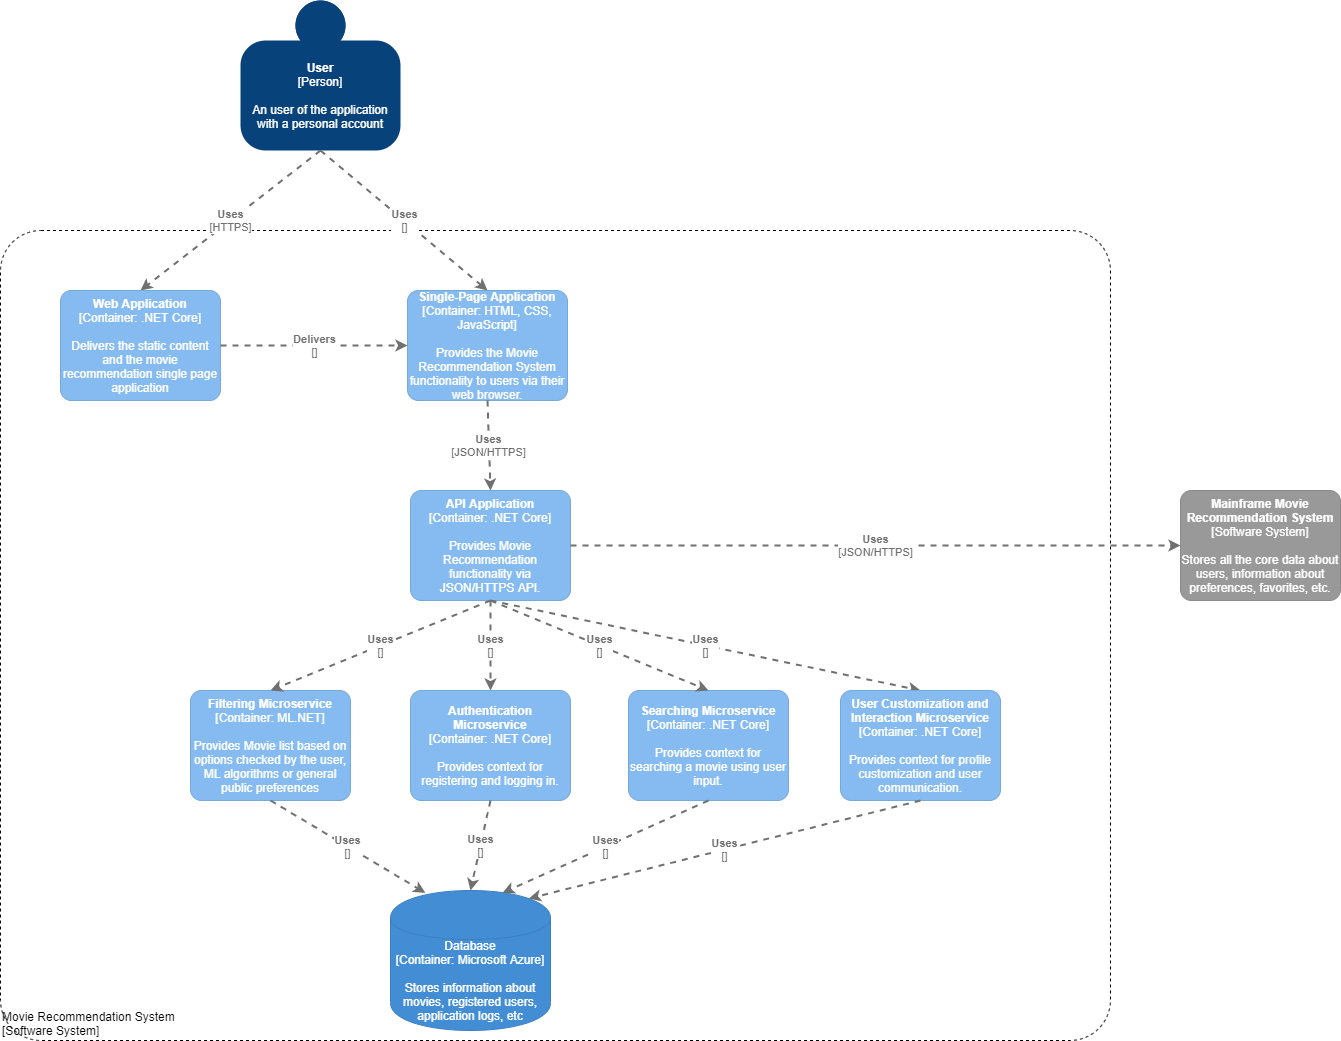

The diagram above was exported from draw.io. Its source (the exported page's mxGraphModel, read from the mxfile embedded in the PNG):
<mxGraphModel dx="998" dy="548" grid="1" gridSize="10" guides="1" tooltips="1" connect="1" arrows="1" fold="1" page="1" pageScale="1" pageWidth="1654" pageHeight="2336" math="0" shadow="0">
  <root>
    <mxCell id="6mfWbq-_S5V-z4Zt2-C3-0" />
    <mxCell id="6mfWbq-_S5V-z4Zt2-C3-1" parent="6mfWbq-_S5V-z4Zt2-C3-0" />
    <object placeholders="1" c4Name="Movie Recommendation System" c4Type="ExecutionEnvironment" c4Application="Software System" label="&lt;div style=&quot;text-align: left&quot;&gt;%c4Name%&lt;/div&gt;&lt;div style=&quot;text-align: left&quot;&gt;[%c4Application%]&lt;/div&gt;" id="IZp4jViJWrQ4d3MobmBz-4">
      <mxCell style="rounded=1;whiteSpace=wrap;html=1;labelBackgroundColor=none;fillColor=none;align=left;arcSize=5;verticalAlign=bottom;metaEdit=1;metaData={&quot;c4Type&quot;:{&quot;editable&quot;:false}};points=[[0.25,0,0],[0.5,0,0],[0.75,0,0],[1,0.25,0],[1,0.5,0],[1,0.75,0],[0.75,1,0],[0.5,1,0],[0.25,1,0],[0,0.75,0],[0,0.5,0],[0,0.25,0]];dashed=1;" parent="6mfWbq-_S5V-z4Zt2-C3-1" vertex="1">
        <mxGeometry x="260" y="310" width="1110" height="810" as="geometry" />
      </mxCell>
    </object>
    <object placeholders="1" c4Name="User" c4Type="Person" c4Description="An user of the application with a personal account" label="&lt;b&gt;%c4Name%&lt;/b&gt;&lt;div&gt;[%c4Type%]&lt;/div&gt;&lt;br&gt;&lt;div&gt;%c4Description%&lt;/div&gt;" id="M0KrACMADGC8CFgrYmpd-0">
      <mxCell style="html=1;dashed=0;whitespace=wrap;fillColor=#08427b;strokeColor=none;fontColor=#ffffff;shape=mxgraph.c4.person;align=center;metaEdit=1;points=[[0.5,0,0],[1,0.5,0],[1,0.75,0],[0.75,1,0],[0.5,1,0],[0.25,1,0],[0,0.75,0],[0,0.5,0]];metaData={&quot;c4Type&quot;:{&quot;editable&quot;:false}};whiteSpace=wrap;" parent="6mfWbq-_S5V-z4Zt2-C3-1" vertex="1">
        <mxGeometry x="500" y="80" width="160" height="150" as="geometry" />
      </mxCell>
    </object>
    <object placeholders="1" c4Type="Relationship" c4Technology="HTTPS" c4Description="Uses" label="&lt;div style=&quot;text-align: left&quot;&gt;&lt;div style=&quot;text-align: center&quot;&gt;&lt;b&gt;%c4Description%&lt;/b&gt;&lt;/div&gt;&lt;div style=&quot;text-align: center&quot;&gt;[%c4Technology%]&lt;/div&gt;&lt;/div&gt;" id="M0KrACMADGC8CFgrYmpd-2">
      <mxCell style="edgeStyle=none;rounded=0;html=1;jettySize=auto;orthogonalLoop=1;strokeColor=#707070;strokeWidth=2;fontColor=#707070;jumpStyle=none;dashed=1;metaEdit=1;metaData={&quot;c4Type&quot;:{&quot;editable&quot;:false}};exitX=0.5;exitY=1;exitDx=0;exitDy=0;exitPerimeter=0;entryX=0.5;entryY=0;entryDx=0;entryDy=0;entryPerimeter=0;" parent="6mfWbq-_S5V-z4Zt2-C3-1" source="M0KrACMADGC8CFgrYmpd-0" target="IZp4jViJWrQ4d3MobmBz-2" edge="1">
        <mxGeometry width="160" relative="1" as="geometry">
          <mxPoint x="180" y="330" as="sourcePoint" />
          <mxPoint x="420" y="350" as="targetPoint" />
        </mxGeometry>
      </mxCell>
    </object>
    <object placeholders="1" c4Name="Mainframe Movie Recommendation System" c4Type="Software System" c4Description="Stores all the core data about users, information about preferences, favorites, etc." label="&lt;b&gt;%c4Name%&lt;/b&gt;&lt;div&gt;[%c4Type%]&lt;/div&gt;&lt;br&gt;&lt;div&gt;%c4Description%&lt;/div&gt;" id="M0KrACMADGC8CFgrYmpd-3">
      <mxCell style="rounded=1;whiteSpace=wrap;html=1;labelBackgroundColor=none;fillColor=#999999;fontColor=#ffffff;align=center;arcSize=10;strokeColor=#8A8A8A;metaEdit=1;metaData={&quot;c4Type&quot;:{&quot;editable&quot;:false}};points=[[0.25,0,0],[0.5,0,0],[0.75,0,0],[1,0.25,0],[1,0.5,0],[1,0.75,0],[0.75,1,0],[0.5,1,0],[0.25,1,0],[0,0.75,0],[0,0.5,0],[0,0.25,0]];" parent="6mfWbq-_S5V-z4Zt2-C3-1" vertex="1">
        <mxGeometry x="1440" y="570" width="160" height="110.00000000000001" as="geometry" />
      </mxCell>
    </object>
    <object placeholders="1" c4Type="Database" c4Technology="Microsoft Azure" c4Description="Stores information about movies, registered users, application logs, etc" label="%c4Type%&lt;div&gt;[Container:&amp;nbsp;%c4Technology%]&lt;/div&gt;&lt;br&gt;&lt;div&gt;%c4Description%&lt;/div&gt;" id="M0KrACMADGC8CFgrYmpd-5">
      <mxCell style="shape=cylinder;whiteSpace=wrap;html=1;boundedLbl=1;rounded=0;labelBackgroundColor=none;fillColor=#438DD5;fontSize=12;fontColor=#ffffff;align=center;strokeColor=#3C7FC0;metaEdit=1;points=[[0.5,0,0],[1,0.25,0],[1,0.5,0],[1,0.75,0],[0.5,1,0],[0,0.75,0],[0,0.5,0],[0,0.25,0]];metaData={&quot;c4Type&quot;:{&quot;editable&quot;:false}};" parent="6mfWbq-_S5V-z4Zt2-C3-1" vertex="1">
        <mxGeometry x="650" y="970" width="160" height="140" as="geometry" />
      </mxCell>
    </object>
    <object placeholders="1" c4Name="Web Application" c4Type="Container" c4Technology=".NET Core" c4Description="Delivers the static content and the movie recommendation single page application" label="&lt;b&gt;%c4Name%&lt;/b&gt;&lt;div&gt;[%c4Type%: %c4Technology%]&lt;/div&gt;&lt;br&gt;&lt;div&gt;%c4Description%&lt;/div&gt;" id="IZp4jViJWrQ4d3MobmBz-2">
      <mxCell style="rounded=1;whiteSpace=wrap;html=1;labelBackgroundColor=none;fillColor=#85BBF0;fontColor=#ffffff;align=center;arcSize=10;strokeColor=#78A8D8;metaEdit=1;metaData={&quot;c4Type&quot;:{&quot;editable&quot;:false}};points=[[0.25,0,0],[0.5,0,0],[0.75,0,0],[1,0.25,0],[1,0.5,0],[1,0.75,0],[0.75,1,0],[0.5,1,0],[0.25,1,0],[0,0.75,0],[0,0.5,0],[0,0.25,0]];" parent="6mfWbq-_S5V-z4Zt2-C3-1" vertex="1">
        <mxGeometry x="320" y="370" width="160" height="110.00000000000001" as="geometry" />
      </mxCell>
    </object>
    <object placeholders="1" c4Name="API Application" c4Type="Container" c4Technology=".NET Core" c4Description="Provides Movie Recommendation functionality via JSON/HTTPS API." label="&lt;b&gt;%c4Name%&lt;/b&gt;&lt;div&gt;[%c4Type%: %c4Technology%]&lt;/div&gt;&lt;br&gt;&lt;div&gt;%c4Description%&lt;/div&gt;" id="IZp4jViJWrQ4d3MobmBz-3">
      <mxCell style="rounded=1;whiteSpace=wrap;html=1;labelBackgroundColor=none;fillColor=#85BBF0;fontColor=#ffffff;align=center;arcSize=10;strokeColor=#78A8D8;metaEdit=1;metaData={&quot;c4Type&quot;:{&quot;editable&quot;:false}};points=[[0.25,0,0],[0.5,0,0],[0.75,0,0],[1,0.25,0],[1,0.5,0],[1,0.75,0],[0.75,1,0],[0.5,1,0],[0.25,1,0],[0,0.75,0],[0,0.5,0],[0,0.25,0]];" parent="6mfWbq-_S5V-z4Zt2-C3-1" vertex="1">
        <mxGeometry x="670" y="570" width="160" height="110.00000000000001" as="geometry" />
      </mxCell>
    </object>
    <object placeholders="1" c4Name="Single-Page Application" c4Type="Container" c4Technology="HTML, CSS, JavaScript" c4Description="Provides the Movie Recommendation System functionality to users via their web browser." label="&lt;b&gt;%c4Name%&lt;/b&gt;&lt;div&gt;[%c4Type%: %c4Technology%]&lt;/div&gt;&lt;br&gt;&lt;div&gt;%c4Description%&lt;/div&gt;" id="IZp4jViJWrQ4d3MobmBz-6">
      <mxCell style="rounded=1;whiteSpace=wrap;html=1;labelBackgroundColor=none;fillColor=#85BBF0;fontColor=#ffffff;align=center;arcSize=10;strokeColor=#78A8D8;metaEdit=1;metaData={&quot;c4Type&quot;:{&quot;editable&quot;:false}};points=[[0.25,0,0],[0.5,0,0],[0.75,0,0],[1,0.25,0],[1,0.5,0],[1,0.75,0],[0.75,1,0],[0.5,1,0],[0.25,1,0],[0,0.75,0],[0,0.5,0],[0,0.25,0]];" parent="6mfWbq-_S5V-z4Zt2-C3-1" vertex="1">
        <mxGeometry x="667" y="370" width="160" height="110.00000000000001" as="geometry" />
      </mxCell>
    </object>
    <object placeholders="1" c4Type="Relationship" c4Technology="" c4Description="Delivers" label="&lt;div style=&quot;text-align: left&quot;&gt;&lt;div style=&quot;text-align: center&quot;&gt;&lt;b&gt;%c4Description%&lt;/b&gt;&lt;/div&gt;&lt;div style=&quot;text-align: center&quot;&gt;[%c4Technology%]&lt;/div&gt;&lt;/div&gt;" id="PBfSMSSRMqtYM5io3Fr0-3">
      <mxCell style="edgeStyle=none;rounded=0;html=1;entryX=0;entryY=0.5;jettySize=auto;orthogonalLoop=1;strokeColor=#707070;strokeWidth=2;fontColor=#707070;jumpStyle=none;dashed=1;metaEdit=1;metaData={&quot;c4Type&quot;:{&quot;editable&quot;:false}};exitX=1;exitY=0.5;exitDx=0;exitDy=0;exitPerimeter=0;entryDx=0;entryDy=0;entryPerimeter=0;" parent="6mfWbq-_S5V-z4Zt2-C3-1" source="IZp4jViJWrQ4d3MobmBz-2" target="IZp4jViJWrQ4d3MobmBz-6" edge="1">
        <mxGeometry width="160" relative="1" as="geometry">
          <mxPoint x="670" y="400" as="sourcePoint" />
          <mxPoint x="830" y="400" as="targetPoint" />
        </mxGeometry>
      </mxCell>
    </object>
    <object placeholders="1" c4Type="Relationship" c4Technology="JSON/HTTPS" c4Description="Uses" label="&lt;div style=&quot;text-align: left&quot;&gt;&lt;div style=&quot;text-align: center&quot;&gt;&lt;b&gt;%c4Description%&lt;/b&gt;&lt;/div&gt;&lt;div style=&quot;text-align: center&quot;&gt;[%c4Technology%]&lt;/div&gt;&lt;/div&gt;" id="PBfSMSSRMqtYM5io3Fr0-5">
      <mxCell style="edgeStyle=none;rounded=0;html=1;entryX=0.5;entryY=0;jettySize=auto;orthogonalLoop=1;strokeColor=#707070;strokeWidth=2;fontColor=#707070;jumpStyle=none;dashed=1;metaEdit=1;metaData={&quot;c4Type&quot;:{&quot;editable&quot;:false}};exitX=0.5;exitY=1;exitDx=0;exitDy=0;exitPerimeter=0;entryDx=0;entryDy=0;entryPerimeter=0;" parent="6mfWbq-_S5V-z4Zt2-C3-1" source="IZp4jViJWrQ4d3MobmBz-6" target="IZp4jViJWrQ4d3MobmBz-3" edge="1">
        <mxGeometry width="160" relative="1" as="geometry">
          <mxPoint x="700" y="500" as="sourcePoint" />
          <mxPoint x="860" y="500" as="targetPoint" />
        </mxGeometry>
      </mxCell>
    </object>
    <object placeholders="1" c4Type="Relationship" c4Technology="JSON/HTTPS" c4Description="Uses" label="&lt;div style=&quot;text-align: left&quot;&gt;&lt;div style=&quot;text-align: center&quot;&gt;&lt;b&gt;%c4Description%&lt;/b&gt;&lt;/div&gt;&lt;div style=&quot;text-align: center&quot;&gt;[%c4Technology%]&lt;/div&gt;&lt;/div&gt;" id="PBfSMSSRMqtYM5io3Fr0-6">
      <mxCell style="edgeStyle=none;rounded=0;html=1;entryX=0;entryY=0.5;jettySize=auto;orthogonalLoop=1;strokeColor=#707070;strokeWidth=2;fontColor=#707070;jumpStyle=none;dashed=1;metaEdit=1;metaData={&quot;c4Type&quot;:{&quot;editable&quot;:false}};exitX=1;exitY=0.5;exitDx=0;exitDy=0;exitPerimeter=0;entryDx=0;entryDy=0;entryPerimeter=0;" parent="6mfWbq-_S5V-z4Zt2-C3-1" source="IZp4jViJWrQ4d3MobmBz-3" target="M0KrACMADGC8CFgrYmpd-3" edge="1">
        <mxGeometry width="160" relative="1" as="geometry">
          <mxPoint x="700" y="500" as="sourcePoint" />
          <mxPoint x="860" y="500" as="targetPoint" />
        </mxGeometry>
      </mxCell>
    </object>
    <object placeholders="1" c4Type="Relationship" c4Technology="" c4Description="Uses" label="&lt;div style=&quot;text-align: left&quot;&gt;&lt;div style=&quot;text-align: center&quot;&gt;&lt;b&gt;%c4Description%&lt;/b&gt;&lt;/div&gt;&lt;div style=&quot;text-align: center&quot;&gt;[%c4Technology%]&lt;/div&gt;&lt;/div&gt;" id="PBfSMSSRMqtYM5io3Fr0-8">
      <mxCell style="edgeStyle=none;rounded=0;html=1;jettySize=auto;orthogonalLoop=1;strokeColor=#707070;strokeWidth=2;fontColor=#707070;jumpStyle=none;dashed=1;metaEdit=1;metaData={&quot;c4Type&quot;:{&quot;editable&quot;:false}};exitX=0.5;exitY=1;exitDx=0;exitDy=0;exitPerimeter=0;entryX=0.5;entryY=0;entryDx=0;entryDy=0;entryPerimeter=0;" parent="6mfWbq-_S5V-z4Zt2-C3-1" source="M0KrACMADGC8CFgrYmpd-0" target="IZp4jViJWrQ4d3MobmBz-6" edge="1">
        <mxGeometry width="160" relative="1" as="geometry">
          <mxPoint x="630" y="210" as="sourcePoint" />
          <mxPoint x="410" y="380" as="targetPoint" />
        </mxGeometry>
      </mxCell>
    </object>
    <object placeholders="1" c4Name="Filtering Microservice" c4Type="Container" c4Technology="ML.NET" c4Description="Provides Movie list based on options checked by the user, ML algorithms or general public preferences" label="&lt;b&gt;%c4Name%&lt;/b&gt;&lt;div&gt;[%c4Type%: %c4Technology%]&lt;/div&gt;&lt;br&gt;&lt;div&gt;%c4Description%&lt;/div&gt;" id="-SZqnYvBTtaV0wuW9oXE-0">
      <mxCell style="rounded=1;whiteSpace=wrap;html=1;labelBackgroundColor=none;fillColor=#85BBF0;fontColor=#ffffff;align=center;arcSize=10;strokeColor=#78A8D8;metaEdit=1;metaData={&quot;c4Type&quot;:{&quot;editable&quot;:false}};points=[[0.25,0,0],[0.5,0,0],[0.75,0,0],[1,0.25,0],[1,0.5,0],[1,0.75,0],[0.75,1,0],[0.5,1,0],[0.25,1,0],[0,0.75,0],[0,0.5,0],[0,0.25,0]];" parent="6mfWbq-_S5V-z4Zt2-C3-1" vertex="1">
        <mxGeometry x="450" y="770" width="160" height="110.00000000000001" as="geometry" />
      </mxCell>
    </object>
    <object placeholders="1" c4Type="Relationship" c4Technology="" c4Description="Uses" label="&lt;div style=&quot;text-align: left&quot;&gt;&lt;div style=&quot;text-align: center&quot;&gt;&lt;b&gt;%c4Description%&lt;/b&gt;&lt;/div&gt;&lt;div style=&quot;text-align: center&quot;&gt;[%c4Technology%]&lt;/div&gt;&lt;/div&gt;" id="9eDpdi8cFqXCPiPSlXVx-0">
      <mxCell style="edgeStyle=none;rounded=0;html=1;jettySize=auto;orthogonalLoop=1;strokeColor=#707070;strokeWidth=2;fontColor=#707070;jumpStyle=none;dashed=1;metaEdit=1;metaData={&quot;c4Type&quot;:{&quot;editable&quot;:false}};exitX=0.5;exitY=1;exitDx=0;exitDy=0;exitPerimeter=0;entryX=0.5;entryY=0;entryDx=0;entryDy=0;entryPerimeter=0;" parent="6mfWbq-_S5V-z4Zt2-C3-1" source="IZp4jViJWrQ4d3MobmBz-3" target="-SZqnYvBTtaV0wuW9oXE-0" edge="1">
        <mxGeometry width="160" relative="1" as="geometry">
          <mxPoint x="450" y="700" as="sourcePoint" />
          <mxPoint x="610" y="700" as="targetPoint" />
        </mxGeometry>
      </mxCell>
    </object>
    <object placeholders="1" c4Type="Relationship" c4Technology="" c4Description="Uses" label="&lt;div style=&quot;text-align: left&quot;&gt;&lt;div style=&quot;text-align: center&quot;&gt;&lt;b&gt;%c4Description%&lt;/b&gt;&lt;/div&gt;&lt;div style=&quot;text-align: center&quot;&gt;[%c4Technology%]&lt;/div&gt;&lt;/div&gt;" id="9eDpdi8cFqXCPiPSlXVx-1">
      <mxCell style="edgeStyle=none;rounded=0;html=1;jettySize=auto;orthogonalLoop=1;strokeColor=#707070;strokeWidth=2;fontColor=#707070;jumpStyle=none;dashed=1;metaEdit=1;metaData={&quot;c4Type&quot;:{&quot;editable&quot;:false}};exitX=0.5;exitY=1;exitDx=0;exitDy=0;exitPerimeter=0;entryX=0.218;entryY=0.017;entryDx=0;entryDy=0;entryPerimeter=0;" parent="6mfWbq-_S5V-z4Zt2-C3-1" source="-SZqnYvBTtaV0wuW9oXE-0" target="M0KrACMADGC8CFgrYmpd-5" edge="1">
        <mxGeometry width="160" relative="1" as="geometry">
          <mxPoint x="450" y="700" as="sourcePoint" />
          <mxPoint x="610" y="700" as="targetPoint" />
        </mxGeometry>
      </mxCell>
    </object>
    <object placeholders="1" c4Name="Authentication Microservice" c4Type="Container" c4Technology=".NET Core" c4Description="Provides context for registering and logging in." label="&lt;b&gt;%c4Name%&lt;/b&gt;&lt;div&gt;[%c4Type%: %c4Technology%]&lt;/div&gt;&lt;br&gt;&lt;div&gt;%c4Description%&lt;/div&gt;" id="9eDpdi8cFqXCPiPSlXVx-3">
      <mxCell style="rounded=1;whiteSpace=wrap;html=1;labelBackgroundColor=none;fillColor=#85BBF0;fontColor=#ffffff;align=center;arcSize=10;strokeColor=#78A8D8;metaEdit=1;metaData={&quot;c4Type&quot;:{&quot;editable&quot;:false}};points=[[0.25,0,0],[0.5,0,0],[0.75,0,0],[1,0.25,0],[1,0.5,0],[1,0.75,0],[0.75,1,0],[0.5,1,0],[0.25,1,0],[0,0.75,0],[0,0.5,0],[0,0.25,0]];" parent="6mfWbq-_S5V-z4Zt2-C3-1" vertex="1">
        <mxGeometry x="670" y="770" width="160" height="110.00000000000001" as="geometry" />
      </mxCell>
    </object>
    <object placeholders="1" c4Type="Relationship" c4Technology="" c4Description="Uses" label="&lt;div style=&quot;text-align: left&quot;&gt;&lt;div style=&quot;text-align: center&quot;&gt;&lt;b&gt;%c4Description%&lt;/b&gt;&lt;/div&gt;&lt;div style=&quot;text-align: center&quot;&gt;[%c4Technology%]&lt;/div&gt;&lt;/div&gt;" id="9eDpdi8cFqXCPiPSlXVx-4">
      <mxCell style="edgeStyle=none;rounded=0;html=1;entryX=0.5;entryY=0;jettySize=auto;orthogonalLoop=1;strokeColor=#707070;strokeWidth=2;fontColor=#707070;jumpStyle=none;dashed=1;metaEdit=1;metaData={&quot;c4Type&quot;:{&quot;editable&quot;:false}};exitX=0.5;exitY=1;exitDx=0;exitDy=0;exitPerimeter=0;entryDx=0;entryDy=0;entryPerimeter=0;" parent="6mfWbq-_S5V-z4Zt2-C3-1" source="IZp4jViJWrQ4d3MobmBz-3" target="9eDpdi8cFqXCPiPSlXVx-3" edge="1">
        <mxGeometry width="160" relative="1" as="geometry">
          <mxPoint x="660" y="750" as="sourcePoint" />
          <mxPoint x="820" y="750" as="targetPoint" />
        </mxGeometry>
      </mxCell>
    </object>
    <object placeholders="1" c4Type="Relationship" c4Technology="" c4Description="Uses" label="&lt;div style=&quot;text-align: left&quot;&gt;&lt;div style=&quot;text-align: center&quot;&gt;&lt;b&gt;%c4Description%&lt;/b&gt;&lt;/div&gt;&lt;div style=&quot;text-align: center&quot;&gt;[%c4Technology%]&lt;/div&gt;&lt;/div&gt;" id="9eDpdi8cFqXCPiPSlXVx-5">
      <mxCell style="edgeStyle=none;rounded=0;html=1;entryX=0.5;entryY=0;jettySize=auto;orthogonalLoop=1;strokeColor=#707070;strokeWidth=2;fontColor=#707070;jumpStyle=none;dashed=1;metaEdit=1;metaData={&quot;c4Type&quot;:{&quot;editable&quot;:false}};exitX=0.5;exitY=1;exitDx=0;exitDy=0;exitPerimeter=0;entryDx=0;entryDy=0;entryPerimeter=0;" parent="6mfWbq-_S5V-z4Zt2-C3-1" source="9eDpdi8cFqXCPiPSlXVx-3" target="M0KrACMADGC8CFgrYmpd-5" edge="1">
        <mxGeometry width="160" relative="1" as="geometry">
          <mxPoint x="660" y="800" as="sourcePoint" />
          <mxPoint x="820" y="800" as="targetPoint" />
        </mxGeometry>
      </mxCell>
    </object>
    <object placeholders="1" c4Name="Searching Microservice" c4Type="Container" c4Technology=".NET Core" c4Description="Provides context for searching a movie using user input. " label="&lt;b&gt;%c4Name%&lt;/b&gt;&lt;div&gt;[%c4Type%: %c4Technology%]&lt;/div&gt;&lt;br&gt;&lt;div&gt;%c4Description%&lt;/div&gt;" id="9eDpdi8cFqXCPiPSlXVx-6">
      <mxCell style="rounded=1;whiteSpace=wrap;html=1;labelBackgroundColor=none;fillColor=#85BBF0;fontColor=#ffffff;align=center;arcSize=10;strokeColor=#78A8D8;metaEdit=1;metaData={&quot;c4Type&quot;:{&quot;editable&quot;:false}};points=[[0.25,0,0],[0.5,0,0],[0.75,0,0],[1,0.25,0],[1,0.5,0],[1,0.75,0],[0.75,1,0],[0.5,1,0],[0.25,1,0],[0,0.75,0],[0,0.5,0],[0,0.25,0]];" parent="6mfWbq-_S5V-z4Zt2-C3-1" vertex="1">
        <mxGeometry x="888" y="770" width="160" height="110.00000000000001" as="geometry" />
      </mxCell>
    </object>
    <object placeholders="1" c4Type="Relationship" c4Technology="" c4Description="Uses" label="&lt;div style=&quot;text-align: left&quot;&gt;&lt;div style=&quot;text-align: center&quot;&gt;&lt;b&gt;%c4Description%&lt;/b&gt;&lt;/div&gt;&lt;div style=&quot;text-align: center&quot;&gt;[%c4Technology%]&lt;/div&gt;&lt;/div&gt;" id="9eDpdi8cFqXCPiPSlXVx-7">
      <mxCell style="edgeStyle=none;rounded=0;html=1;entryX=0.5;entryY=0;jettySize=auto;orthogonalLoop=1;strokeColor=#707070;strokeWidth=2;fontColor=#707070;jumpStyle=none;dashed=1;metaEdit=1;metaData={&quot;c4Type&quot;:{&quot;editable&quot;:false}};exitX=0.5;exitY=1;exitDx=0;exitDy=0;exitPerimeter=0;entryDx=0;entryDy=0;entryPerimeter=0;" parent="6mfWbq-_S5V-z4Zt2-C3-1" source="IZp4jViJWrQ4d3MobmBz-3" target="9eDpdi8cFqXCPiPSlXVx-6" edge="1">
        <mxGeometry width="160" relative="1" as="geometry">
          <mxPoint x="560" y="740" as="sourcePoint" />
          <mxPoint x="720" y="740" as="targetPoint" />
        </mxGeometry>
      </mxCell>
    </object>
    <object placeholders="1" c4Type="Relationship" c4Technology="" c4Description="Uses" label="&lt;div style=&quot;text-align: left&quot;&gt;&lt;div style=&quot;text-align: center&quot;&gt;&lt;b&gt;%c4Description%&lt;/b&gt;&lt;/div&gt;&lt;div style=&quot;text-align: center&quot;&gt;[%c4Technology%]&lt;/div&gt;&lt;/div&gt;" id="9eDpdi8cFqXCPiPSlXVx-8">
      <mxCell style="edgeStyle=none;rounded=0;html=1;entryX=0.7;entryY=0.017;jettySize=auto;orthogonalLoop=1;strokeColor=#707070;strokeWidth=2;fontColor=#707070;jumpStyle=none;dashed=1;metaEdit=1;metaData={&quot;c4Type&quot;:{&quot;editable&quot;:false}};exitX=0.5;exitY=1;exitDx=0;exitDy=0;exitPerimeter=0;entryDx=0;entryDy=0;entryPerimeter=0;" parent="6mfWbq-_S5V-z4Zt2-C3-1" source="9eDpdi8cFqXCPiPSlXVx-6" target="M0KrACMADGC8CFgrYmpd-5" edge="1">
        <mxGeometry width="160" relative="1" as="geometry">
          <mxPoint x="560" y="810" as="sourcePoint" />
          <mxPoint x="720" y="810" as="targetPoint" />
        </mxGeometry>
      </mxCell>
    </object>
    <object placeholders="1" c4Type="Relationship" c4Technology="" c4Description="Uses" label="&lt;div style=&quot;text-align: left&quot;&gt;&lt;div style=&quot;text-align: center&quot;&gt;&lt;b&gt;%c4Description%&lt;/b&gt;&lt;/div&gt;&lt;div style=&quot;text-align: center&quot;&gt;[%c4Technology%]&lt;/div&gt;&lt;/div&gt;" id="9eDpdi8cFqXCPiPSlXVx-9">
      <mxCell style="edgeStyle=none;rounded=0;html=1;jettySize=auto;orthogonalLoop=1;strokeColor=#707070;strokeWidth=2;fontColor=#707070;jumpStyle=none;dashed=1;metaEdit=1;metaData={&quot;c4Type&quot;:{&quot;editable&quot;:false}};entryX=0.5;entryY=0;entryDx=0;entryDy=0;entryPerimeter=0;" parent="6mfWbq-_S5V-z4Zt2-C3-1" target="9eDpdi8cFqXCPiPSlXVx-10" edge="1">
        <mxGeometry width="160" relative="1" as="geometry">
          <mxPoint x="750" y="680" as="sourcePoint" />
          <mxPoint x="970" y="850" as="targetPoint" />
        </mxGeometry>
      </mxCell>
    </object>
    <object placeholders="1" c4Name="User Customization and Interaction Microservice" c4Type="Container" c4Technology=".NET Core" c4Description="Provides context for profile customization and user communication." label="&lt;b&gt;%c4Name%&lt;/b&gt;&lt;div&gt;[%c4Type%: %c4Technology%]&lt;/div&gt;&lt;br&gt;&lt;div&gt;%c4Description%&lt;/div&gt;" id="9eDpdi8cFqXCPiPSlXVx-10">
      <mxCell style="rounded=1;whiteSpace=wrap;html=1;labelBackgroundColor=none;fillColor=#85BBF0;fontColor=#ffffff;align=center;arcSize=10;strokeColor=#78A8D8;metaEdit=1;metaData={&quot;c4Type&quot;:{&quot;editable&quot;:false}};points=[[0.25,0,0],[0.5,0,0],[0.75,0,0],[1,0.25,0],[1,0.5,0],[1,0.75,0],[0.75,1,0],[0.5,1,0],[0.25,1,0],[0,0.75,0],[0,0.5,0],[0,0.25,0]];" parent="6mfWbq-_S5V-z4Zt2-C3-1" vertex="1">
        <mxGeometry x="1100" y="770" width="160" height="110.00000000000001" as="geometry" />
      </mxCell>
    </object>
    <object placeholders="1" c4Type="Relationship" c4Technology="" c4Description="Uses" label="&lt;div style=&quot;text-align: left&quot;&gt;&lt;div style=&quot;text-align: center&quot;&gt;&lt;b&gt;%c4Description%&lt;/b&gt;&lt;/div&gt;&lt;div style=&quot;text-align: center&quot;&gt;[%c4Technology%]&lt;/div&gt;&lt;/div&gt;" id="9eDpdi8cFqXCPiPSlXVx-11">
      <mxCell style="edgeStyle=none;rounded=0;html=1;entryX=0.865;entryY=0.057;jettySize=auto;orthogonalLoop=1;strokeColor=#707070;strokeWidth=2;fontColor=#707070;jumpStyle=none;dashed=1;metaEdit=1;metaData={&quot;c4Type&quot;:{&quot;editable&quot;:false}};exitX=0.5;exitY=1;exitDx=0;exitDy=0;exitPerimeter=0;entryDx=0;entryDy=0;entryPerimeter=0;" parent="6mfWbq-_S5V-z4Zt2-C3-1" source="9eDpdi8cFqXCPiPSlXVx-10" target="M0KrACMADGC8CFgrYmpd-5" edge="1">
        <mxGeometry width="160" relative="1" as="geometry">
          <mxPoint x="600" y="940" as="sourcePoint" />
          <mxPoint x="760" y="940" as="targetPoint" />
        </mxGeometry>
      </mxCell>
    </object>
  </root>
</mxGraphModel>